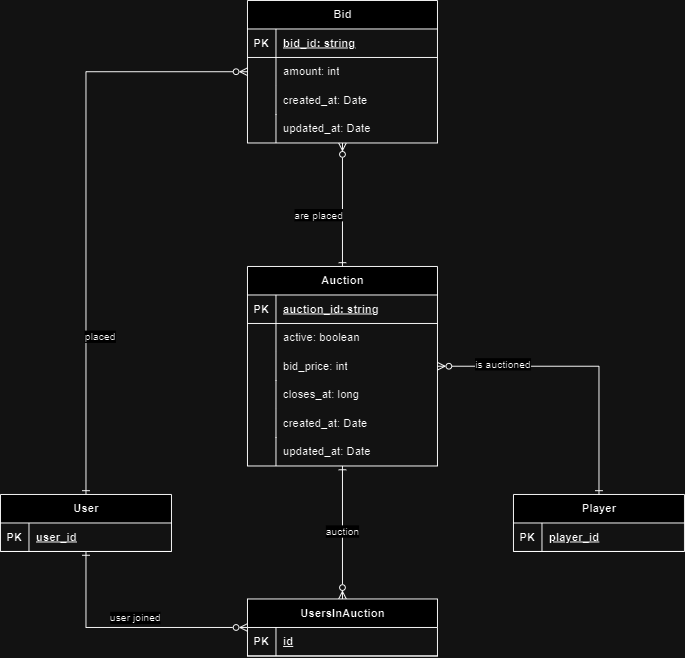

The diagram above was exported from draw.io. Its source (the exported page's mxGraphModel, read from the mxfile embedded in the PNG):
<mxGraphModel dx="1728" dy="922" grid="1" gridSize="10" guides="1" tooltips="1" connect="1" arrows="1" fold="1" page="1" pageScale="1" pageWidth="850" pageHeight="1100" math="0" shadow="0">
  <root>
    <mxCell id="0" />
    <mxCell id="1" parent="0" />
    <mxCell id="wbwl9sZZOyvolBIpZcwo-53" style="edgeStyle=orthogonalEdgeStyle;rounded=0;orthogonalLoop=1;jettySize=auto;html=1;endArrow=ERzeroToMany;endFill=0;startArrow=ERone;startFill=0;" edge="1" parent="1" source="wbwl9sZZOyvolBIpZcwo-1" target="wbwl9sZZOyvolBIpZcwo-14">
      <mxGeometry relative="1" as="geometry" />
    </mxCell>
    <mxCell id="wbwl9sZZOyvolBIpZcwo-56" value="are placed" style="edgeLabel;html=1;align=center;verticalAlign=middle;resizable=0;points=[];" vertex="1" connectable="0" parent="wbwl9sZZOyvolBIpZcwo-53">
      <mxGeometry x="-0.0333" y="3" relative="1" as="geometry">
        <mxPoint x="-22" y="8" as="offset" />
      </mxGeometry>
    </mxCell>
    <mxCell id="wbwl9sZZOyvolBIpZcwo-14" value="Bid" style="shape=table;startSize=30;container=1;collapsible=1;childLayout=tableLayout;fixedRows=1;rowLines=0;fontStyle=1;align=center;resizeLast=1;html=1;" vertex="1" parent="1">
      <mxGeometry x="320" y="200" width="200" height="150" as="geometry" />
    </mxCell>
    <mxCell id="wbwl9sZZOyvolBIpZcwo-15" value="" style="shape=tableRow;horizontal=0;startSize=0;swimlaneHead=0;swimlaneBody=0;fillColor=none;collapsible=0;dropTarget=0;points=[[0,0.5],[1,0.5]];portConstraint=eastwest;top=0;left=0;right=0;bottom=1;" vertex="1" parent="wbwl9sZZOyvolBIpZcwo-14">
      <mxGeometry y="30" width="200" height="30" as="geometry" />
    </mxCell>
    <mxCell id="wbwl9sZZOyvolBIpZcwo-16" value="PK" style="shape=partialRectangle;connectable=0;fillColor=none;top=0;left=0;bottom=0;right=0;fontStyle=1;overflow=hidden;whiteSpace=wrap;html=1;" vertex="1" parent="wbwl9sZZOyvolBIpZcwo-15">
      <mxGeometry width="30" height="30" as="geometry">
        <mxRectangle width="30" height="30" as="alternateBounds" />
      </mxGeometry>
    </mxCell>
    <mxCell id="wbwl9sZZOyvolBIpZcwo-17" value="bid_id: string" style="shape=partialRectangle;connectable=0;fillColor=none;top=0;left=0;bottom=0;right=0;align=left;spacingLeft=6;fontStyle=5;overflow=hidden;whiteSpace=wrap;html=1;" vertex="1" parent="wbwl9sZZOyvolBIpZcwo-15">
      <mxGeometry x="30" width="170" height="30" as="geometry">
        <mxRectangle width="170" height="30" as="alternateBounds" />
      </mxGeometry>
    </mxCell>
    <mxCell id="wbwl9sZZOyvolBIpZcwo-18" value="" style="shape=tableRow;horizontal=0;startSize=0;swimlaneHead=0;swimlaneBody=0;fillColor=none;collapsible=0;dropTarget=0;points=[[0,0.5],[1,0.5]];portConstraint=eastwest;top=0;left=0;right=0;bottom=0;" vertex="1" parent="wbwl9sZZOyvolBIpZcwo-14">
      <mxGeometry y="60" width="200" height="30" as="geometry" />
    </mxCell>
    <mxCell id="wbwl9sZZOyvolBIpZcwo-19" value="" style="shape=partialRectangle;connectable=0;fillColor=none;top=0;left=0;bottom=0;right=0;editable=1;overflow=hidden;whiteSpace=wrap;html=1;" vertex="1" parent="wbwl9sZZOyvolBIpZcwo-18">
      <mxGeometry width="30" height="30" as="geometry">
        <mxRectangle width="30" height="30" as="alternateBounds" />
      </mxGeometry>
    </mxCell>
    <mxCell id="wbwl9sZZOyvolBIpZcwo-20" value="amount: int" style="shape=partialRectangle;connectable=0;fillColor=none;top=0;left=0;bottom=0;right=0;align=left;spacingLeft=6;overflow=hidden;whiteSpace=wrap;html=1;" vertex="1" parent="wbwl9sZZOyvolBIpZcwo-18">
      <mxGeometry x="30" width="170" height="30" as="geometry">
        <mxRectangle width="170" height="30" as="alternateBounds" />
      </mxGeometry>
    </mxCell>
    <mxCell id="wbwl9sZZOyvolBIpZcwo-21" value="" style="shape=tableRow;horizontal=0;startSize=0;swimlaneHead=0;swimlaneBody=0;fillColor=none;collapsible=0;dropTarget=0;points=[[0,0.5],[1,0.5]];portConstraint=eastwest;top=0;left=0;right=0;bottom=0;" vertex="1" parent="wbwl9sZZOyvolBIpZcwo-14">
      <mxGeometry y="90" width="200" height="30" as="geometry" />
    </mxCell>
    <mxCell id="wbwl9sZZOyvolBIpZcwo-22" value="" style="shape=partialRectangle;connectable=0;fillColor=none;top=0;left=0;bottom=0;right=0;editable=1;overflow=hidden;whiteSpace=wrap;html=1;" vertex="1" parent="wbwl9sZZOyvolBIpZcwo-21">
      <mxGeometry width="30" height="30" as="geometry">
        <mxRectangle width="30" height="30" as="alternateBounds" />
      </mxGeometry>
    </mxCell>
    <mxCell id="wbwl9sZZOyvolBIpZcwo-23" value="created_at: Date" style="shape=partialRectangle;connectable=0;fillColor=none;top=0;left=0;bottom=0;right=0;align=left;spacingLeft=6;overflow=hidden;whiteSpace=wrap;html=1;" vertex="1" parent="wbwl9sZZOyvolBIpZcwo-21">
      <mxGeometry x="30" width="170" height="30" as="geometry">
        <mxRectangle width="170" height="30" as="alternateBounds" />
      </mxGeometry>
    </mxCell>
    <mxCell id="wbwl9sZZOyvolBIpZcwo-24" value="" style="shape=tableRow;horizontal=0;startSize=0;swimlaneHead=0;swimlaneBody=0;fillColor=none;collapsible=0;dropTarget=0;points=[[0,0.5],[1,0.5]];portConstraint=eastwest;top=0;left=0;right=0;bottom=0;" vertex="1" parent="wbwl9sZZOyvolBIpZcwo-14">
      <mxGeometry y="120" width="200" height="30" as="geometry" />
    </mxCell>
    <mxCell id="wbwl9sZZOyvolBIpZcwo-25" value="" style="shape=partialRectangle;connectable=0;fillColor=none;top=0;left=0;bottom=0;right=0;editable=1;overflow=hidden;whiteSpace=wrap;html=1;" vertex="1" parent="wbwl9sZZOyvolBIpZcwo-24">
      <mxGeometry width="30" height="30" as="geometry">
        <mxRectangle width="30" height="30" as="alternateBounds" />
      </mxGeometry>
    </mxCell>
    <mxCell id="wbwl9sZZOyvolBIpZcwo-26" value="updated_at: Date" style="shape=partialRectangle;connectable=0;fillColor=none;top=0;left=0;bottom=0;right=0;align=left;spacingLeft=6;overflow=hidden;whiteSpace=wrap;html=1;" vertex="1" parent="wbwl9sZZOyvolBIpZcwo-24">
      <mxGeometry x="30" width="170" height="30" as="geometry">
        <mxRectangle width="170" height="30" as="alternateBounds" />
      </mxGeometry>
    </mxCell>
    <mxCell id="wbwl9sZZOyvolBIpZcwo-27" value="Player" style="shape=table;startSize=30;container=1;collapsible=1;childLayout=tableLayout;fixedRows=1;rowLines=0;fontStyle=1;align=center;resizeLast=1;html=1;" vertex="1" parent="1">
      <mxGeometry x="600" y="720" width="180" height="60" as="geometry" />
    </mxCell>
    <mxCell id="wbwl9sZZOyvolBIpZcwo-28" value="" style="shape=tableRow;horizontal=0;startSize=0;swimlaneHead=0;swimlaneBody=0;fillColor=none;collapsible=0;dropTarget=0;points=[[0,0.5],[1,0.5]];portConstraint=eastwest;top=0;left=0;right=0;bottom=1;" vertex="1" parent="wbwl9sZZOyvolBIpZcwo-27">
      <mxGeometry y="30" width="180" height="30" as="geometry" />
    </mxCell>
    <mxCell id="wbwl9sZZOyvolBIpZcwo-29" value="PK" style="shape=partialRectangle;connectable=0;fillColor=none;top=0;left=0;bottom=0;right=0;fontStyle=1;overflow=hidden;whiteSpace=wrap;html=1;" vertex="1" parent="wbwl9sZZOyvolBIpZcwo-28">
      <mxGeometry width="30" height="30" as="geometry">
        <mxRectangle width="30" height="30" as="alternateBounds" />
      </mxGeometry>
    </mxCell>
    <mxCell id="wbwl9sZZOyvolBIpZcwo-30" value="player_id" style="shape=partialRectangle;connectable=0;fillColor=none;top=0;left=0;bottom=0;right=0;align=left;spacingLeft=6;fontStyle=5;overflow=hidden;whiteSpace=wrap;html=1;" vertex="1" parent="wbwl9sZZOyvolBIpZcwo-28">
      <mxGeometry x="30" width="150" height="30" as="geometry">
        <mxRectangle width="150" height="30" as="alternateBounds" />
      </mxGeometry>
    </mxCell>
    <mxCell id="wbwl9sZZOyvolBIpZcwo-54" style="edgeStyle=orthogonalEdgeStyle;rounded=0;orthogonalLoop=1;jettySize=auto;html=1;entryX=0.5;entryY=0;entryDx=0;entryDy=0;endArrow=ERone;endFill=0;startArrow=ERzeroToMany;startFill=0;" edge="1" parent="1" source="wbwl9sZZOyvolBIpZcwo-1" target="wbwl9sZZOyvolBIpZcwo-27">
      <mxGeometry relative="1" as="geometry" />
    </mxCell>
    <mxCell id="wbwl9sZZOyvolBIpZcwo-55" value="is auctioned" style="edgeLabel;html=1;align=center;verticalAlign=middle;resizable=0;points=[];" vertex="1" connectable="0" parent="wbwl9sZZOyvolBIpZcwo-54">
      <mxGeometry x="-0.5529" y="2" relative="1" as="geometry">
        <mxPoint as="offset" />
      </mxGeometry>
    </mxCell>
    <mxCell id="wbwl9sZZOyvolBIpZcwo-59" style="edgeStyle=orthogonalEdgeStyle;rounded=0;orthogonalLoop=1;jettySize=auto;html=1;endArrow=ERzeroToMany;endFill=0;startArrow=ERone;startFill=0;" edge="1" parent="1" source="wbwl9sZZOyvolBIpZcwo-40" target="wbwl9sZZOyvolBIpZcwo-14">
      <mxGeometry relative="1" as="geometry">
        <Array as="points">
          <mxPoint x="150" y="275" />
        </Array>
      </mxGeometry>
    </mxCell>
    <mxCell id="wbwl9sZZOyvolBIpZcwo-64" value="placed" style="edgeLabel;html=1;align=center;verticalAlign=middle;resizable=0;points=[];" vertex="1" connectable="0" parent="wbwl9sZZOyvolBIpZcwo-59">
      <mxGeometry x="-0.4349" y="4" relative="1" as="geometry">
        <mxPoint x="19" y="8" as="offset" />
      </mxGeometry>
    </mxCell>
    <mxCell id="wbwl9sZZOyvolBIpZcwo-83" style="edgeStyle=orthogonalEdgeStyle;rounded=0;orthogonalLoop=1;jettySize=auto;html=1;startArrow=ERone;startFill=0;endArrow=ERzeroToMany;endFill=0;" edge="1" parent="1" source="wbwl9sZZOyvolBIpZcwo-40" target="wbwl9sZZOyvolBIpZcwo-69">
      <mxGeometry relative="1" as="geometry">
        <Array as="points">
          <mxPoint x="150" y="860" />
        </Array>
      </mxGeometry>
    </mxCell>
    <mxCell id="wbwl9sZZOyvolBIpZcwo-86" value="user joined" style="edgeLabel;html=1;align=center;verticalAlign=middle;resizable=0;points=[];" vertex="1" connectable="0" parent="wbwl9sZZOyvolBIpZcwo-83">
      <mxGeometry x="0.056" y="3" relative="1" as="geometry">
        <mxPoint y="-7" as="offset" />
      </mxGeometry>
    </mxCell>
    <mxCell id="wbwl9sZZOyvolBIpZcwo-40" value="User" style="shape=table;startSize=30;container=1;collapsible=1;childLayout=tableLayout;fixedRows=1;rowLines=0;fontStyle=1;align=center;resizeLast=1;html=1;" vertex="1" parent="1">
      <mxGeometry x="60" y="720" width="180" height="60" as="geometry" />
    </mxCell>
    <mxCell id="wbwl9sZZOyvolBIpZcwo-41" value="" style="shape=tableRow;horizontal=0;startSize=0;swimlaneHead=0;swimlaneBody=0;fillColor=none;collapsible=0;dropTarget=0;points=[[0,0.5],[1,0.5]];portConstraint=eastwest;top=0;left=0;right=0;bottom=1;" vertex="1" parent="wbwl9sZZOyvolBIpZcwo-40">
      <mxGeometry y="30" width="180" height="30" as="geometry" />
    </mxCell>
    <mxCell id="wbwl9sZZOyvolBIpZcwo-42" value="PK" style="shape=partialRectangle;connectable=0;fillColor=none;top=0;left=0;bottom=0;right=0;fontStyle=1;overflow=hidden;whiteSpace=wrap;html=1;" vertex="1" parent="wbwl9sZZOyvolBIpZcwo-41">
      <mxGeometry width="30" height="30" as="geometry">
        <mxRectangle width="30" height="30" as="alternateBounds" />
      </mxGeometry>
    </mxCell>
    <mxCell id="wbwl9sZZOyvolBIpZcwo-43" value="user_id" style="shape=partialRectangle;connectable=0;fillColor=none;top=0;left=0;bottom=0;right=0;align=left;spacingLeft=6;fontStyle=5;overflow=hidden;whiteSpace=wrap;html=1;" vertex="1" parent="wbwl9sZZOyvolBIpZcwo-41">
      <mxGeometry x="30" width="150" height="30" as="geometry">
        <mxRectangle width="150" height="30" as="alternateBounds" />
      </mxGeometry>
    </mxCell>
    <mxCell id="wbwl9sZZOyvolBIpZcwo-84" style="edgeStyle=orthogonalEdgeStyle;rounded=0;orthogonalLoop=1;jettySize=auto;html=1;entryX=0.5;entryY=0;entryDx=0;entryDy=0;endArrow=ERzeroToMany;endFill=0;startArrow=ERone;startFill=0;" edge="1" parent="1" source="wbwl9sZZOyvolBIpZcwo-1" target="wbwl9sZZOyvolBIpZcwo-69">
      <mxGeometry relative="1" as="geometry" />
    </mxCell>
    <mxCell id="wbwl9sZZOyvolBIpZcwo-85" value="auction" style="edgeLabel;html=1;align=center;verticalAlign=middle;resizable=0;points=[];" vertex="1" connectable="0" parent="wbwl9sZZOyvolBIpZcwo-84">
      <mxGeometry x="-0.0286" relative="1" as="geometry">
        <mxPoint as="offset" />
      </mxGeometry>
    </mxCell>
    <mxCell id="wbwl9sZZOyvolBIpZcwo-1" value="Auction" style="shape=table;startSize=30;container=1;collapsible=1;childLayout=tableLayout;fixedRows=1;rowLines=0;fontStyle=1;align=center;resizeLast=1;html=1;" vertex="1" parent="1">
      <mxGeometry x="320" y="480" width="200" height="210" as="geometry" />
    </mxCell>
    <mxCell id="wbwl9sZZOyvolBIpZcwo-2" value="" style="shape=tableRow;horizontal=0;startSize=0;swimlaneHead=0;swimlaneBody=0;fillColor=none;collapsible=0;dropTarget=0;points=[[0,0.5],[1,0.5]];portConstraint=eastwest;top=0;left=0;right=0;bottom=1;" vertex="1" parent="wbwl9sZZOyvolBIpZcwo-1">
      <mxGeometry y="30" width="200" height="30" as="geometry" />
    </mxCell>
    <mxCell id="wbwl9sZZOyvolBIpZcwo-3" value="PK" style="shape=partialRectangle;connectable=0;fillColor=none;top=0;left=0;bottom=0;right=0;fontStyle=1;overflow=hidden;whiteSpace=wrap;html=1;" vertex="1" parent="wbwl9sZZOyvolBIpZcwo-2">
      <mxGeometry width="30" height="30" as="geometry">
        <mxRectangle width="30" height="30" as="alternateBounds" />
      </mxGeometry>
    </mxCell>
    <mxCell id="wbwl9sZZOyvolBIpZcwo-4" value="auction_id: string" style="shape=partialRectangle;connectable=0;fillColor=none;top=0;left=0;bottom=0;right=0;align=left;spacingLeft=6;fontStyle=5;overflow=hidden;whiteSpace=wrap;html=1;" vertex="1" parent="wbwl9sZZOyvolBIpZcwo-2">
      <mxGeometry x="30" width="170" height="30" as="geometry">
        <mxRectangle width="170" height="30" as="alternateBounds" />
      </mxGeometry>
    </mxCell>
    <mxCell id="wbwl9sZZOyvolBIpZcwo-65" style="shape=tableRow;horizontal=0;startSize=0;swimlaneHead=0;swimlaneBody=0;fillColor=none;collapsible=0;dropTarget=0;points=[[0,0.5],[1,0.5]];portConstraint=eastwest;top=0;left=0;right=0;bottom=0;" vertex="1" parent="wbwl9sZZOyvolBIpZcwo-1">
      <mxGeometry y="60" width="200" height="30" as="geometry" />
    </mxCell>
    <mxCell id="wbwl9sZZOyvolBIpZcwo-66" style="shape=partialRectangle;connectable=0;fillColor=none;top=0;left=0;bottom=0;right=0;editable=1;overflow=hidden;whiteSpace=wrap;html=1;" vertex="1" parent="wbwl9sZZOyvolBIpZcwo-65">
      <mxGeometry width="30" height="30" as="geometry">
        <mxRectangle width="30" height="30" as="alternateBounds" />
      </mxGeometry>
    </mxCell>
    <mxCell id="wbwl9sZZOyvolBIpZcwo-67" value="active: boolean" style="shape=partialRectangle;connectable=0;fillColor=none;top=0;left=0;bottom=0;right=0;align=left;spacingLeft=6;overflow=hidden;whiteSpace=wrap;html=1;" vertex="1" parent="wbwl9sZZOyvolBIpZcwo-65">
      <mxGeometry x="30" width="170" height="30" as="geometry">
        <mxRectangle width="170" height="30" as="alternateBounds" />
      </mxGeometry>
    </mxCell>
    <mxCell id="wbwl9sZZOyvolBIpZcwo-5" value="" style="shape=tableRow;horizontal=0;startSize=0;swimlaneHead=0;swimlaneBody=0;fillColor=none;collapsible=0;dropTarget=0;points=[[0,0.5],[1,0.5]];portConstraint=eastwest;top=0;left=0;right=0;bottom=0;" vertex="1" parent="wbwl9sZZOyvolBIpZcwo-1">
      <mxGeometry y="90" width="200" height="30" as="geometry" />
    </mxCell>
    <mxCell id="wbwl9sZZOyvolBIpZcwo-6" value="" style="shape=partialRectangle;connectable=0;fillColor=none;top=0;left=0;bottom=0;right=0;editable=1;overflow=hidden;whiteSpace=wrap;html=1;" vertex="1" parent="wbwl9sZZOyvolBIpZcwo-5">
      <mxGeometry width="30" height="30" as="geometry">
        <mxRectangle width="30" height="30" as="alternateBounds" />
      </mxGeometry>
    </mxCell>
    <mxCell id="wbwl9sZZOyvolBIpZcwo-7" value="bid_price: int" style="shape=partialRectangle;connectable=0;fillColor=none;top=0;left=0;bottom=0;right=0;align=left;spacingLeft=6;overflow=hidden;whiteSpace=wrap;html=1;" vertex="1" parent="wbwl9sZZOyvolBIpZcwo-5">
      <mxGeometry x="30" width="170" height="30" as="geometry">
        <mxRectangle width="170" height="30" as="alternateBounds" />
      </mxGeometry>
    </mxCell>
    <mxCell id="wbwl9sZZOyvolBIpZcwo-8" value="" style="shape=tableRow;horizontal=0;startSize=0;swimlaneHead=0;swimlaneBody=0;fillColor=none;collapsible=0;dropTarget=0;points=[[0,0.5],[1,0.5]];portConstraint=eastwest;top=0;left=0;right=0;bottom=0;" vertex="1" parent="wbwl9sZZOyvolBIpZcwo-1">
      <mxGeometry y="120" width="200" height="30" as="geometry" />
    </mxCell>
    <mxCell id="wbwl9sZZOyvolBIpZcwo-9" value="" style="shape=partialRectangle;connectable=0;fillColor=none;top=0;left=0;bottom=0;right=0;editable=1;overflow=hidden;whiteSpace=wrap;html=1;" vertex="1" parent="wbwl9sZZOyvolBIpZcwo-8">
      <mxGeometry width="30" height="30" as="geometry">
        <mxRectangle width="30" height="30" as="alternateBounds" />
      </mxGeometry>
    </mxCell>
    <mxCell id="wbwl9sZZOyvolBIpZcwo-10" value="closes_at: long" style="shape=partialRectangle;connectable=0;fillColor=none;top=0;left=0;bottom=0;right=0;align=left;spacingLeft=6;overflow=hidden;whiteSpace=wrap;html=1;" vertex="1" parent="wbwl9sZZOyvolBIpZcwo-8">
      <mxGeometry x="30" width="170" height="30" as="geometry">
        <mxRectangle width="170" height="30" as="alternateBounds" />
      </mxGeometry>
    </mxCell>
    <mxCell id="wbwl9sZZOyvolBIpZcwo-11" value="" style="shape=tableRow;horizontal=0;startSize=0;swimlaneHead=0;swimlaneBody=0;fillColor=none;collapsible=0;dropTarget=0;points=[[0,0.5],[1,0.5]];portConstraint=eastwest;top=0;left=0;right=0;bottom=0;" vertex="1" parent="wbwl9sZZOyvolBIpZcwo-1">
      <mxGeometry y="150" width="200" height="30" as="geometry" />
    </mxCell>
    <mxCell id="wbwl9sZZOyvolBIpZcwo-12" value="" style="shape=partialRectangle;connectable=0;fillColor=none;top=0;left=0;bottom=0;right=0;editable=1;overflow=hidden;whiteSpace=wrap;html=1;" vertex="1" parent="wbwl9sZZOyvolBIpZcwo-11">
      <mxGeometry width="30" height="30" as="geometry">
        <mxRectangle width="30" height="30" as="alternateBounds" />
      </mxGeometry>
    </mxCell>
    <mxCell id="wbwl9sZZOyvolBIpZcwo-13" value="created_at: Date" style="shape=partialRectangle;connectable=0;fillColor=none;top=0;left=0;bottom=0;right=0;align=left;spacingLeft=6;overflow=hidden;whiteSpace=wrap;html=1;" vertex="1" parent="wbwl9sZZOyvolBIpZcwo-11">
      <mxGeometry x="30" width="170" height="30" as="geometry">
        <mxRectangle width="170" height="30" as="alternateBounds" />
      </mxGeometry>
    </mxCell>
    <mxCell id="wbwl9sZZOyvolBIpZcwo-61" style="shape=tableRow;horizontal=0;startSize=0;swimlaneHead=0;swimlaneBody=0;fillColor=none;collapsible=0;dropTarget=0;points=[[0,0.5],[1,0.5]];portConstraint=eastwest;top=0;left=0;right=0;bottom=0;" vertex="1" parent="wbwl9sZZOyvolBIpZcwo-1">
      <mxGeometry y="180" width="200" height="30" as="geometry" />
    </mxCell>
    <mxCell id="wbwl9sZZOyvolBIpZcwo-62" style="shape=partialRectangle;connectable=0;fillColor=none;top=0;left=0;bottom=0;right=0;editable=1;overflow=hidden;whiteSpace=wrap;html=1;" vertex="1" parent="wbwl9sZZOyvolBIpZcwo-61">
      <mxGeometry width="30" height="30" as="geometry">
        <mxRectangle width="30" height="30" as="alternateBounds" />
      </mxGeometry>
    </mxCell>
    <mxCell id="wbwl9sZZOyvolBIpZcwo-63" value="updated_at: Date" style="shape=partialRectangle;connectable=0;fillColor=none;top=0;left=0;bottom=0;right=0;align=left;spacingLeft=6;overflow=hidden;whiteSpace=wrap;html=1;" vertex="1" parent="wbwl9sZZOyvolBIpZcwo-61">
      <mxGeometry x="30" width="170" height="30" as="geometry">
        <mxRectangle width="170" height="30" as="alternateBounds" />
      </mxGeometry>
    </mxCell>
    <mxCell id="wbwl9sZZOyvolBIpZcwo-69" value="UsersInAuction" style="shape=table;startSize=30;container=1;collapsible=1;childLayout=tableLayout;fixedRows=1;rowLines=0;fontStyle=1;align=center;resizeLast=1;html=1;" vertex="1" parent="1">
      <mxGeometry x="320" y="830" width="200" height="60" as="geometry" />
    </mxCell>
    <mxCell id="wbwl9sZZOyvolBIpZcwo-70" value="" style="shape=tableRow;horizontal=0;startSize=0;swimlaneHead=0;swimlaneBody=0;fillColor=none;collapsible=0;dropTarget=0;points=[[0,0.5],[1,0.5]];portConstraint=eastwest;top=0;left=0;right=0;bottom=1;" vertex="1" parent="wbwl9sZZOyvolBIpZcwo-69">
      <mxGeometry y="30" width="200" height="30" as="geometry" />
    </mxCell>
    <mxCell id="wbwl9sZZOyvolBIpZcwo-71" value="PK" style="shape=partialRectangle;connectable=0;fillColor=none;top=0;left=0;bottom=0;right=0;fontStyle=1;overflow=hidden;whiteSpace=wrap;html=1;" vertex="1" parent="wbwl9sZZOyvolBIpZcwo-70">
      <mxGeometry width="30" height="30" as="geometry">
        <mxRectangle width="30" height="30" as="alternateBounds" />
      </mxGeometry>
    </mxCell>
    <mxCell id="wbwl9sZZOyvolBIpZcwo-72" value="id" style="shape=partialRectangle;connectable=0;fillColor=none;top=0;left=0;bottom=0;right=0;align=left;spacingLeft=6;fontStyle=5;overflow=hidden;whiteSpace=wrap;html=1;" vertex="1" parent="wbwl9sZZOyvolBIpZcwo-70">
      <mxGeometry x="30" width="170" height="30" as="geometry">
        <mxRectangle width="170" height="30" as="alternateBounds" />
      </mxGeometry>
    </mxCell>
  </root>
</mxGraphModel>